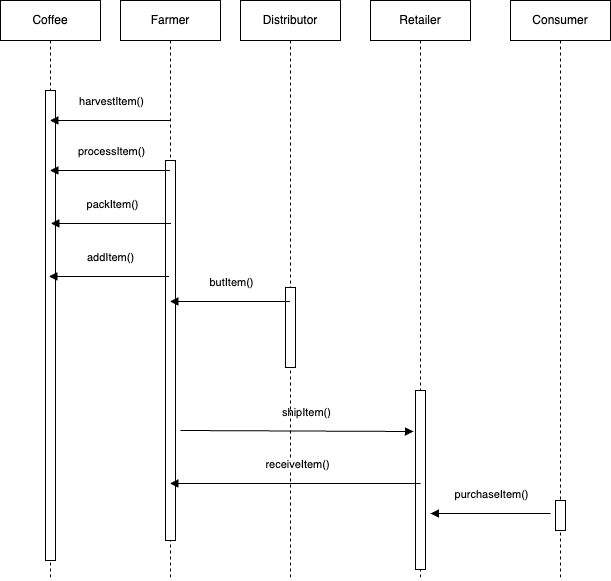

The diagram above was exported from draw.io. Its source (the exported page's mxGraphModel, read from the mxfile embedded in the PNG):
<mxGraphModel dx="1426" dy="728" grid="1" gridSize="10" guides="1" tooltips="1" connect="1" arrows="1" fold="1" page="1" pageScale="1" pageWidth="850" pageHeight="1100" math="0" shadow="0">
  <root>
    <mxCell id="0" />
    <mxCell id="1" parent="0" />
    <mxCell id="3qfxhG0yd88HJYLda4xj-3" value="Coffee" style="shape=umlLifeline;perimeter=lifelinePerimeter;whiteSpace=wrap;html=1;container=1;collapsible=0;recursiveResize=0;outlineConnect=0;strokeColor=#000000;fillColor=#FFFFFF;" vertex="1" parent="1">
      <mxGeometry x="60" y="90" width="100" height="580" as="geometry" />
    </mxCell>
    <mxCell id="3qfxhG0yd88HJYLda4xj-8" value="" style="html=1;points=[];perimeter=orthogonalPerimeter;strokeColor=#000000;fillColor=#FFFFFF;" vertex="1" parent="3qfxhG0yd88HJYLda4xj-3">
      <mxGeometry x="45" y="90" width="10" height="470" as="geometry" />
    </mxCell>
    <mxCell id="3qfxhG0yd88HJYLda4xj-4" value="Farmer" style="shape=umlLifeline;perimeter=lifelinePerimeter;whiteSpace=wrap;html=1;container=1;collapsible=0;recursiveResize=0;outlineConnect=0;strokeColor=#000000;fillColor=#FFFFFF;" vertex="1" parent="1">
      <mxGeometry x="180" y="90" width="100" height="580" as="geometry" />
    </mxCell>
    <mxCell id="3qfxhG0yd88HJYLda4xj-9" value="" style="html=1;points=[];perimeter=orthogonalPerimeter;strokeColor=#000000;fillColor=#FFFFFF;" vertex="1" parent="3qfxhG0yd88HJYLda4xj-4">
      <mxGeometry x="45" y="160" width="10" height="380" as="geometry" />
    </mxCell>
    <mxCell id="3qfxhG0yd88HJYLda4xj-20" value="shipItem()" style="html=1;verticalAlign=bottom;endArrow=block;rounded=0;strokeColor=#000000;entryX=-0.2;entryY=0.229;entryDx=0;entryDy=0;entryPerimeter=0;" edge="1" parent="3qfxhG0yd88HJYLda4xj-4" target="3qfxhG0yd88HJYLda4xj-16">
      <mxGeometry x="0.0856" y="10" width="80" relative="1" as="geometry">
        <mxPoint x="60" y="430" as="sourcePoint" />
        <mxPoint x="140" y="430" as="targetPoint" />
        <mxPoint as="offset" />
      </mxGeometry>
    </mxCell>
    <mxCell id="3qfxhG0yd88HJYLda4xj-5" value="Distributor" style="shape=umlLifeline;perimeter=lifelinePerimeter;whiteSpace=wrap;html=1;container=1;collapsible=0;recursiveResize=0;outlineConnect=0;strokeColor=#000000;fillColor=#FFFFFF;" vertex="1" parent="1">
      <mxGeometry x="300" y="90" width="100" height="580" as="geometry" />
    </mxCell>
    <mxCell id="3qfxhG0yd88HJYLda4xj-14" value="" style="html=1;points=[];perimeter=orthogonalPerimeter;strokeColor=#000000;fillColor=#FFFFFF;" vertex="1" parent="3qfxhG0yd88HJYLda4xj-5">
      <mxGeometry x="45" y="287" width="10" height="80" as="geometry" />
    </mxCell>
    <mxCell id="3qfxhG0yd88HJYLda4xj-6" value="Retailer" style="shape=umlLifeline;perimeter=lifelinePerimeter;whiteSpace=wrap;html=1;container=1;collapsible=0;recursiveResize=0;outlineConnect=0;strokeColor=#000000;fillColor=#FFFFFF;" vertex="1" parent="1">
      <mxGeometry x="430" y="90" width="100" height="580" as="geometry" />
    </mxCell>
    <mxCell id="3qfxhG0yd88HJYLda4xj-16" value="" style="html=1;points=[];perimeter=orthogonalPerimeter;strokeColor=#000000;fillColor=#FFFFFF;" vertex="1" parent="3qfxhG0yd88HJYLda4xj-6">
      <mxGeometry x="45" y="390" width="10" height="179" as="geometry" />
    </mxCell>
    <mxCell id="3qfxhG0yd88HJYLda4xj-7" value="Consumer" style="shape=umlLifeline;perimeter=lifelinePerimeter;whiteSpace=wrap;html=1;container=1;collapsible=0;recursiveResize=0;outlineConnect=0;strokeColor=#000000;fillColor=#FFFFFF;" vertex="1" parent="1">
      <mxGeometry x="570" y="90" width="100" height="580" as="geometry" />
    </mxCell>
    <mxCell id="3qfxhG0yd88HJYLda4xj-17" value="" style="html=1;points=[];perimeter=orthogonalPerimeter;strokeColor=#000000;fillColor=#FFFFFF;" vertex="1" parent="3qfxhG0yd88HJYLda4xj-7">
      <mxGeometry x="45" y="500" width="10" height="30" as="geometry" />
    </mxCell>
    <mxCell id="3qfxhG0yd88HJYLda4xj-10" value="harvestItem()" style="html=1;verticalAlign=bottom;endArrow=block;rounded=0;strokeColor=#000000;" edge="1" parent="1" source="3qfxhG0yd88HJYLda4xj-4" target="3qfxhG0yd88HJYLda4xj-3">
      <mxGeometry x="-0.0083" y="-10" width="80" relative="1" as="geometry">
        <mxPoint x="140" y="260" as="sourcePoint" />
        <mxPoint x="220" y="260" as="targetPoint" />
        <Array as="points">
          <mxPoint x="200" y="210" />
        </Array>
        <mxPoint x="1" as="offset" />
      </mxGeometry>
    </mxCell>
    <mxCell id="3qfxhG0yd88HJYLda4xj-11" value="processItem()" style="html=1;verticalAlign=bottom;endArrow=block;rounded=0;strokeColor=#000000;" edge="1" parent="1">
      <mxGeometry x="-0.0083" y="-10" width="80" relative="1" as="geometry">
        <mxPoint x="229.5" y="260" as="sourcePoint" />
        <mxPoint x="109.5" y="260" as="targetPoint" />
        <Array as="points">
          <mxPoint x="200" y="260" />
          <mxPoint x="160" y="260" />
        </Array>
        <mxPoint x="1" as="offset" />
      </mxGeometry>
    </mxCell>
    <mxCell id="3qfxhG0yd88HJYLda4xj-12" value="packItem()" style="html=1;verticalAlign=bottom;endArrow=block;rounded=0;strokeColor=#000000;" edge="1" parent="1">
      <mxGeometry x="-0.0083" y="-10" width="80" relative="1" as="geometry">
        <mxPoint x="230.5" y="313" as="sourcePoint" />
        <mxPoint x="110.5" y="313" as="targetPoint" />
        <Array as="points">
          <mxPoint x="201" y="313" />
        </Array>
        <mxPoint x="1" as="offset" />
      </mxGeometry>
    </mxCell>
    <mxCell id="3qfxhG0yd88HJYLda4xj-13" value="addItem()" style="html=1;verticalAlign=bottom;endArrow=block;rounded=0;strokeColor=#000000;" edge="1" parent="1">
      <mxGeometry x="-0.0083" y="-10" width="80" relative="1" as="geometry">
        <mxPoint x="228.5" y="366" as="sourcePoint" />
        <mxPoint x="108.5" y="366" as="targetPoint" />
        <Array as="points">
          <mxPoint x="199" y="366" />
        </Array>
        <mxPoint x="1" as="offset" />
      </mxGeometry>
    </mxCell>
    <mxCell id="3qfxhG0yd88HJYLda4xj-15" value="butItem()" style="html=1;verticalAlign=bottom;endArrow=block;rounded=0;strokeColor=#000000;" edge="1" parent="1">
      <mxGeometry x="-0.0083" y="-10" width="80" relative="1" as="geometry">
        <mxPoint x="349.5" y="391" as="sourcePoint" />
        <mxPoint x="229.5" y="391" as="targetPoint" />
        <Array as="points">
          <mxPoint x="320" y="391" />
        </Array>
        <mxPoint x="1" as="offset" />
      </mxGeometry>
    </mxCell>
    <mxCell id="3qfxhG0yd88HJYLda4xj-18" value="purchaseItem()" style="html=1;verticalAlign=bottom;endArrow=block;rounded=0;strokeColor=#000000;" edge="1" parent="1">
      <mxGeometry x="-0.0083" y="-10" width="80" relative="1" as="geometry">
        <mxPoint x="610" y="603" as="sourcePoint" />
        <mxPoint x="490" y="603" as="targetPoint" />
        <Array as="points">
          <mxPoint x="580.5" y="603" />
        </Array>
        <mxPoint x="1" as="offset" />
      </mxGeometry>
    </mxCell>
    <mxCell id="3qfxhG0yd88HJYLda4xj-19" value="receiveItem()" style="html=1;verticalAlign=bottom;endArrow=block;rounded=0;strokeColor=#000000;" edge="1" parent="1">
      <mxGeometry x="-0.0083" y="-10" width="80" relative="1" as="geometry">
        <mxPoint x="480" y="573" as="sourcePoint" />
        <mxPoint x="229.5" y="573" as="targetPoint" />
        <Array as="points">
          <mxPoint x="450.5" y="573" />
        </Array>
        <mxPoint x="1" as="offset" />
      </mxGeometry>
    </mxCell>
  </root>
</mxGraphModel>